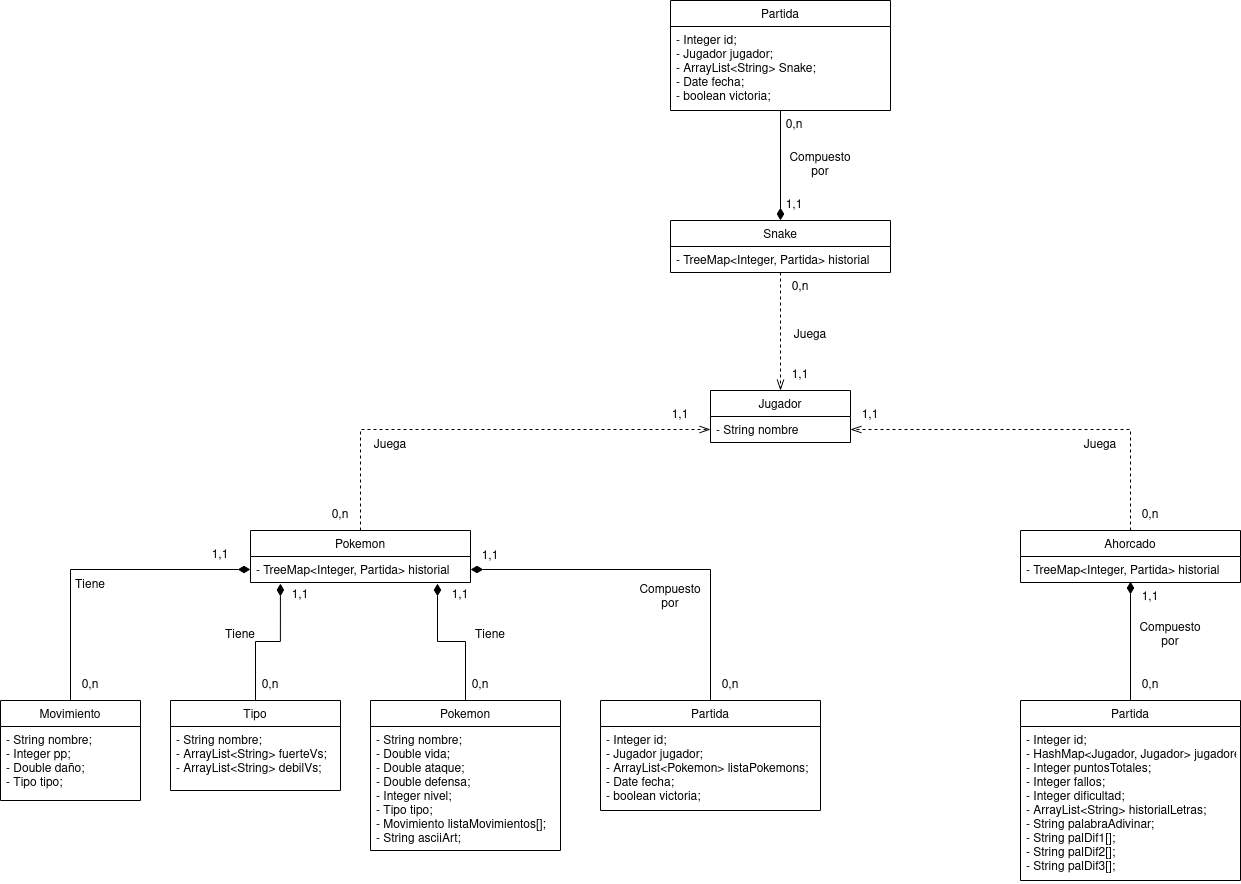

The diagram above was exported from draw.io. Its source (the exported page's mxGraphModel, read from the mxfile embedded in the PNG):
<mxGraphModel dx="2249" dy="1940" grid="1" gridSize="10" guides="1" tooltips="1" connect="1" arrows="1" fold="1" page="1" pageScale="1" pageWidth="827" pageHeight="1169" math="0" shadow="0">
  <root>
    <mxCell id="0" />
    <mxCell id="1" parent="0" />
    <mxCell id="1N6CXwZ95RNz3mJgsvkU-1" value="Jugador" style="swimlane;fontStyle=0;childLayout=stackLayout;horizontal=1;startSize=26;fillColor=none;horizontalStack=0;resizeParent=1;resizeParentMax=0;resizeLast=0;collapsible=1;marginBottom=0;" parent="1" vertex="1">
      <mxGeometry x="330" y="290" width="140" height="52" as="geometry" />
    </mxCell>
    <mxCell id="1N6CXwZ95RNz3mJgsvkU-2" value="- String nombre" style="text;strokeColor=none;fillColor=none;align=left;verticalAlign=top;spacingLeft=4;spacingRight=4;overflow=hidden;rotatable=0;points=[[0,0.5],[1,0.5]];portConstraint=eastwest;" parent="1N6CXwZ95RNz3mJgsvkU-1" vertex="1">
      <mxGeometry y="26" width="140" height="26" as="geometry" />
    </mxCell>
    <mxCell id="1N6CXwZ95RNz3mJgsvkU-41" style="edgeStyle=orthogonalEdgeStyle;rounded=0;orthogonalLoop=1;jettySize=auto;html=1;entryX=0.5;entryY=0;entryDx=0;entryDy=0;endArrow=openThin;endFill=0;endSize=9;strokeWidth=1;dashed=1;" parent="1" source="1N6CXwZ95RNz3mJgsvkU-5" target="1N6CXwZ95RNz3mJgsvkU-1" edge="1">
      <mxGeometry relative="1" as="geometry" />
    </mxCell>
    <mxCell id="1N6CXwZ95RNz3mJgsvkU-5" value="Snake" style="swimlane;fontStyle=0;childLayout=stackLayout;horizontal=1;startSize=26;fillColor=none;horizontalStack=0;resizeParent=1;resizeParentMax=0;resizeLast=0;collapsible=1;marginBottom=0;" parent="1" vertex="1">
      <mxGeometry x="290" y="120" width="220" height="52" as="geometry" />
    </mxCell>
    <mxCell id="1N6CXwZ95RNz3mJgsvkU-6" value="- TreeMap&lt;Integer, Partida&gt; historial" style="text;strokeColor=none;fillColor=none;align=left;verticalAlign=top;spacingLeft=4;spacingRight=4;overflow=hidden;rotatable=0;points=[[0,0.5],[1,0.5]];portConstraint=eastwest;" parent="1N6CXwZ95RNz3mJgsvkU-5" vertex="1">
      <mxGeometry y="26" width="220" height="26" as="geometry" />
    </mxCell>
    <mxCell id="1N6CXwZ95RNz3mJgsvkU-43" style="edgeStyle=orthogonalEdgeStyle;rounded=0;orthogonalLoop=1;jettySize=auto;html=1;entryX=0;entryY=0.5;entryDx=0;entryDy=0;dashed=1;endArrow=openThin;endFill=0;endSize=9;strokeWidth=1;" parent="1" source="1N6CXwZ95RNz3mJgsvkU-9" target="1N6CXwZ95RNz3mJgsvkU-2" edge="1">
      <mxGeometry relative="1" as="geometry" />
    </mxCell>
    <mxCell id="1N6CXwZ95RNz3mJgsvkU-9" value="Pokemon" style="swimlane;fontStyle=0;childLayout=stackLayout;horizontal=1;startSize=26;fillColor=none;horizontalStack=0;resizeParent=1;resizeParentMax=0;resizeLast=0;collapsible=1;marginBottom=0;" parent="1" vertex="1">
      <mxGeometry x="-130" y="430" width="220" height="52" as="geometry" />
    </mxCell>
    <mxCell id="1N6CXwZ95RNz3mJgsvkU-10" value="- TreeMap&lt;Integer, Partida&gt; historial" style="text;strokeColor=none;fillColor=none;align=left;verticalAlign=top;spacingLeft=4;spacingRight=4;overflow=hidden;rotatable=0;points=[[0,0.5],[1,0.5]];portConstraint=eastwest;" parent="1N6CXwZ95RNz3mJgsvkU-9" vertex="1">
      <mxGeometry y="26" width="220" height="26" as="geometry" />
    </mxCell>
    <mxCell id="1N6CXwZ95RNz3mJgsvkU-42" style="edgeStyle=orthogonalEdgeStyle;rounded=0;orthogonalLoop=1;jettySize=auto;html=1;entryX=1;entryY=0.5;entryDx=0;entryDy=0;dashed=1;endArrow=openThin;endFill=0;endSize=9;strokeWidth=1;" parent="1" source="1N6CXwZ95RNz3mJgsvkU-11" target="1N6CXwZ95RNz3mJgsvkU-2" edge="1">
      <mxGeometry relative="1" as="geometry" />
    </mxCell>
    <mxCell id="1N6CXwZ95RNz3mJgsvkU-11" value="Ahorcado" style="swimlane;fontStyle=0;childLayout=stackLayout;horizontal=1;startSize=26;fillColor=none;horizontalStack=0;resizeParent=1;resizeParentMax=0;resizeLast=0;collapsible=1;marginBottom=0;" parent="1" vertex="1">
      <mxGeometry x="640" y="430" width="220" height="52" as="geometry" />
    </mxCell>
    <mxCell id="1N6CXwZ95RNz3mJgsvkU-12" value="- TreeMap&lt;Integer, Partida&gt; historial" style="text;strokeColor=none;fillColor=none;align=left;verticalAlign=top;spacingLeft=4;spacingRight=4;overflow=hidden;rotatable=0;points=[[0,0.5],[1,0.5]];portConstraint=eastwest;" parent="1N6CXwZ95RNz3mJgsvkU-11" vertex="1">
      <mxGeometry y="26" width="220" height="26" as="geometry" />
    </mxCell>
    <mxCell id="1N6CXwZ95RNz3mJgsvkU-38" style="edgeStyle=orthogonalEdgeStyle;rounded=0;orthogonalLoop=1;jettySize=auto;html=1;entryX=1;entryY=0.5;entryDx=0;entryDy=0;endArrow=diamondThin;endFill=1;endSize=10;strokeWidth=1;" parent="1" source="1N6CXwZ95RNz3mJgsvkU-13" target="1N6CXwZ95RNz3mJgsvkU-10" edge="1">
      <mxGeometry relative="1" as="geometry" />
    </mxCell>
    <mxCell id="1N6CXwZ95RNz3mJgsvkU-13" value="Partida" style="swimlane;fontStyle=0;childLayout=stackLayout;horizontal=1;startSize=26;fillColor=none;horizontalStack=0;resizeParent=1;resizeParentMax=0;resizeLast=0;collapsible=1;marginBottom=0;" parent="1" vertex="1">
      <mxGeometry x="220" y="600" width="220" height="110" as="geometry" />
    </mxCell>
    <mxCell id="1N6CXwZ95RNz3mJgsvkU-16" value="- Integer id;&#10;- Jugador jugador;&#10;- ArrayList&lt;Pokemon&gt; listaPokemons;&#10;- Date fecha;&#10;- boolean victoria;" style="text;strokeColor=none;fillColor=none;align=left;verticalAlign=top;spacingLeft=4;spacingRight=4;overflow=hidden;rotatable=0;points=[[0,0.5],[1,0.5]];portConstraint=eastwest;" parent="1N6CXwZ95RNz3mJgsvkU-13" vertex="1">
      <mxGeometry y="26" width="220" height="84" as="geometry" />
    </mxCell>
    <mxCell id="1N6CXwZ95RNz3mJgsvkU-37" style="edgeStyle=orthogonalEdgeStyle;rounded=0;orthogonalLoop=1;jettySize=auto;html=1;entryX=0.85;entryY=1.038;entryDx=0;entryDy=0;entryPerimeter=0;endArrow=diamondThin;endFill=1;endSize=10;strokeWidth=1;" parent="1" source="1N6CXwZ95RNz3mJgsvkU-18" target="1N6CXwZ95RNz3mJgsvkU-10" edge="1">
      <mxGeometry relative="1" as="geometry" />
    </mxCell>
    <mxCell id="1N6CXwZ95RNz3mJgsvkU-18" value="Pokemon" style="swimlane;fontStyle=0;childLayout=stackLayout;horizontal=1;startSize=26;fillColor=none;horizontalStack=0;resizeParent=1;resizeParentMax=0;resizeLast=0;collapsible=1;marginBottom=0;" parent="1" vertex="1">
      <mxGeometry x="-10" y="600" width="190" height="150" as="geometry" />
    </mxCell>
    <mxCell id="1N6CXwZ95RNz3mJgsvkU-19" value="- String nombre;&#10;- Double vida;&#10;- Double ataque;&#10;- Double defensa;&#10;- Integer nivel;&#10;- Tipo tipo;&#10;- Movimiento listaMovimientos[];&#10;- String asciiArt;" style="text;strokeColor=none;fillColor=none;align=left;verticalAlign=top;spacingLeft=4;spacingRight=4;overflow=hidden;rotatable=0;points=[[0,0.5],[1,0.5]];portConstraint=eastwest;" parent="1N6CXwZ95RNz3mJgsvkU-18" vertex="1">
      <mxGeometry y="26" width="190" height="124" as="geometry" />
    </mxCell>
    <mxCell id="1N6CXwZ95RNz3mJgsvkU-23" value="Tipo" style="swimlane;fontStyle=0;childLayout=stackLayout;horizontal=1;startSize=26;fillColor=none;horizontalStack=0;resizeParent=1;resizeParentMax=0;resizeLast=0;collapsible=1;marginBottom=0;" parent="1" vertex="1">
      <mxGeometry x="-210" y="600" width="170" height="90" as="geometry" />
    </mxCell>
    <mxCell id="1N6CXwZ95RNz3mJgsvkU-24" value="- String nombre;&#10;- ArrayList&lt;String&gt; fuerteVs;&#10;- ArrayList&lt;String&gt; debilVs;" style="text;strokeColor=none;fillColor=none;align=left;verticalAlign=top;spacingLeft=4;spacingRight=4;overflow=hidden;rotatable=0;points=[[0,0.5],[1,0.5]];portConstraint=eastwest;" parent="1N6CXwZ95RNz3mJgsvkU-23" vertex="1">
      <mxGeometry y="26" width="170" height="64" as="geometry" />
    </mxCell>
    <mxCell id="1N6CXwZ95RNz3mJgsvkU-35" style="edgeStyle=orthogonalEdgeStyle;rounded=0;orthogonalLoop=1;jettySize=auto;html=1;entryX=0;entryY=0.5;entryDx=0;entryDy=0;endArrow=diamondThin;endFill=1;strokeWidth=1;endSize=10;" parent="1" source="1N6CXwZ95RNz3mJgsvkU-27" target="1N6CXwZ95RNz3mJgsvkU-10" edge="1">
      <mxGeometry relative="1" as="geometry" />
    </mxCell>
    <mxCell id="1N6CXwZ95RNz3mJgsvkU-27" value="Movimiento" style="swimlane;fontStyle=0;childLayout=stackLayout;horizontal=1;startSize=26;fillColor=none;horizontalStack=0;resizeParent=1;resizeParentMax=0;resizeLast=0;collapsible=1;marginBottom=0;" parent="1" vertex="1">
      <mxGeometry x="-380" y="600" width="140" height="100" as="geometry" />
    </mxCell>
    <mxCell id="1N6CXwZ95RNz3mJgsvkU-28" value="- String nombre;&#10;- Integer pp;&#10;- Double daño;&#10;- Tipo tipo;" style="text;strokeColor=none;fillColor=none;align=left;verticalAlign=top;spacingLeft=4;spacingRight=4;overflow=hidden;rotatable=0;points=[[0,0.5],[1,0.5]];portConstraint=eastwest;" parent="1N6CXwZ95RNz3mJgsvkU-27" vertex="1">
      <mxGeometry y="26" width="140" height="74" as="geometry" />
    </mxCell>
    <mxCell id="1N6CXwZ95RNz3mJgsvkU-39" style="edgeStyle=orthogonalEdgeStyle;rounded=0;orthogonalLoop=1;jettySize=auto;html=1;entryX=0.5;entryY=0.962;entryDx=0;entryDy=0;entryPerimeter=0;endArrow=diamondThin;endFill=1;endSize=10;strokeWidth=1;" parent="1" source="1N6CXwZ95RNz3mJgsvkU-31" target="1N6CXwZ95RNz3mJgsvkU-12" edge="1">
      <mxGeometry relative="1" as="geometry" />
    </mxCell>
    <mxCell id="1N6CXwZ95RNz3mJgsvkU-31" value="Partida" style="swimlane;fontStyle=0;childLayout=stackLayout;horizontal=1;startSize=26;fillColor=none;horizontalStack=0;resizeParent=1;resizeParentMax=0;resizeLast=0;collapsible=1;marginBottom=0;" parent="1" vertex="1">
      <mxGeometry x="640" y="600" width="220" height="180" as="geometry" />
    </mxCell>
    <mxCell id="1N6CXwZ95RNz3mJgsvkU-32" value="- Integer id;&#10;- HashMap&lt;Jugador, Jugador&gt; jugadores;&#10;- Integer puntosTotales;&#10;- Integer fallos; &#10;- Integer dificultad;&#10;- ArrayList&lt;String&gt; historialLetras;&#10;- String palabraAdivinar;&#10;- String palDif1[];&#10;- String palDif2[];&#10;- String palDif3[];" style="text;strokeColor=none;fillColor=none;align=left;verticalAlign=top;spacingLeft=4;spacingRight=4;overflow=hidden;rotatable=0;points=[[0,0.5],[1,0.5]];portConstraint=eastwest;" parent="1N6CXwZ95RNz3mJgsvkU-31" vertex="1">
      <mxGeometry y="26" width="220" height="154" as="geometry" />
    </mxCell>
    <mxCell id="1N6CXwZ95RNz3mJgsvkU-40" style="edgeStyle=orthogonalEdgeStyle;rounded=0;orthogonalLoop=1;jettySize=auto;html=1;entryX=0.5;entryY=0;entryDx=0;entryDy=0;endArrow=diamondThin;endFill=1;endSize=10;strokeWidth=1;" parent="1" source="1N6CXwZ95RNz3mJgsvkU-33" target="1N6CXwZ95RNz3mJgsvkU-5" edge="1">
      <mxGeometry relative="1" as="geometry" />
    </mxCell>
    <mxCell id="1N6CXwZ95RNz3mJgsvkU-33" value="Partida" style="swimlane;fontStyle=0;childLayout=stackLayout;horizontal=1;startSize=26;fillColor=none;horizontalStack=0;resizeParent=1;resizeParentMax=0;resizeLast=0;collapsible=1;marginBottom=0;" parent="1" vertex="1">
      <mxGeometry x="290" y="-100" width="220" height="110" as="geometry" />
    </mxCell>
    <mxCell id="1N6CXwZ95RNz3mJgsvkU-34" value="- Integer id;&#10;- Jugador jugador;&#10;- ArrayList&lt;String&gt; Snake;&#10;- Date fecha;&#10;- boolean victoria;" style="text;strokeColor=none;fillColor=none;align=left;verticalAlign=top;spacingLeft=4;spacingRight=4;overflow=hidden;rotatable=0;points=[[0,0.5],[1,0.5]];portConstraint=eastwest;" parent="1N6CXwZ95RNz3mJgsvkU-33" vertex="1">
      <mxGeometry y="26" width="220" height="84" as="geometry" />
    </mxCell>
    <mxCell id="1N6CXwZ95RNz3mJgsvkU-36" style="edgeStyle=orthogonalEdgeStyle;rounded=0;orthogonalLoop=1;jettySize=auto;html=1;endArrow=diamondThin;endFill=1;strokeWidth=1;endSize=10;exitX=0.5;exitY=0;exitDx=0;exitDy=0;entryX=0.136;entryY=1.038;entryDx=0;entryDy=0;entryPerimeter=0;" parent="1" source="1N6CXwZ95RNz3mJgsvkU-23" target="1N6CXwZ95RNz3mJgsvkU-10" edge="1">
      <mxGeometry relative="1" as="geometry">
        <mxPoint x="-300" y="610" as="sourcePoint" />
        <mxPoint x="-100" y="480" as="targetPoint" />
      </mxGeometry>
    </mxCell>
    <mxCell id="1N6CXwZ95RNz3mJgsvkU-44" value="Compuesto por" style="text;html=1;strokeColor=none;fillColor=none;align=center;verticalAlign=middle;whiteSpace=wrap;rounded=0;" parent="1" vertex="1">
      <mxGeometry x="410" y="50" width="60" height="30" as="geometry" />
    </mxCell>
    <mxCell id="1N6CXwZ95RNz3mJgsvkU-45" value="0,n" style="text;html=1;strokeColor=none;fillColor=none;align=center;verticalAlign=middle;whiteSpace=wrap;rounded=0;" parent="1" vertex="1">
      <mxGeometry x="384" y="10" width="60" height="30" as="geometry" />
    </mxCell>
    <mxCell id="1N6CXwZ95RNz3mJgsvkU-46" value="1,1" style="text;html=1;strokeColor=none;fillColor=none;align=center;verticalAlign=middle;whiteSpace=wrap;rounded=0;" parent="1" vertex="1">
      <mxGeometry x="384" y="90" width="60" height="30" as="geometry" />
    </mxCell>
    <mxCell id="1N6CXwZ95RNz3mJgsvkU-47" value="Compuesto por" style="text;html=1;strokeColor=none;fillColor=none;align=center;verticalAlign=middle;whiteSpace=wrap;rounded=0;" parent="1" vertex="1">
      <mxGeometry x="760" y="520" width="60" height="30" as="geometry" />
    </mxCell>
    <mxCell id="1N6CXwZ95RNz3mJgsvkU-48" value="1,1" style="text;html=1;strokeColor=none;fillColor=none;align=center;verticalAlign=middle;whiteSpace=wrap;rounded=0;" parent="1" vertex="1">
      <mxGeometry x="740" y="482" width="60" height="30" as="geometry" />
    </mxCell>
    <mxCell id="1N6CXwZ95RNz3mJgsvkU-49" value="0,n" style="text;html=1;strokeColor=none;fillColor=none;align=center;verticalAlign=middle;whiteSpace=wrap;rounded=0;" parent="1" vertex="1">
      <mxGeometry x="740" y="570" width="60" height="30" as="geometry" />
    </mxCell>
    <mxCell id="1N6CXwZ95RNz3mJgsvkU-50" value="Compuesto por" style="text;html=1;strokeColor=none;fillColor=none;align=center;verticalAlign=middle;whiteSpace=wrap;rounded=0;" parent="1" vertex="1">
      <mxGeometry x="260" y="482" width="60" height="30" as="geometry" />
    </mxCell>
    <mxCell id="1N6CXwZ95RNz3mJgsvkU-51" value="1,1" style="text;html=1;strokeColor=none;fillColor=none;align=center;verticalAlign=middle;whiteSpace=wrap;rounded=0;" parent="1" vertex="1">
      <mxGeometry x="80" y="441" width="60" height="30" as="geometry" />
    </mxCell>
    <mxCell id="1N6CXwZ95RNz3mJgsvkU-52" value="0,n" style="text;html=1;strokeColor=none;fillColor=none;align=center;verticalAlign=middle;whiteSpace=wrap;rounded=0;" parent="1" vertex="1">
      <mxGeometry x="320" y="570" width="60" height="30" as="geometry" />
    </mxCell>
    <mxCell id="1N6CXwZ95RNz3mJgsvkU-53" value="Juega" style="text;html=1;strokeColor=none;fillColor=none;align=center;verticalAlign=middle;whiteSpace=wrap;rounded=0;" parent="1" vertex="1">
      <mxGeometry x="400" y="220" width="60" height="30" as="geometry" />
    </mxCell>
    <mxCell id="1N6CXwZ95RNz3mJgsvkU-54" value="1,1" style="text;html=1;strokeColor=none;fillColor=none;align=center;verticalAlign=middle;whiteSpace=wrap;rounded=0;" parent="1" vertex="1">
      <mxGeometry x="390" y="260" width="60" height="30" as="geometry" />
    </mxCell>
    <mxCell id="1N6CXwZ95RNz3mJgsvkU-55" value="0,n" style="text;html=1;strokeColor=none;fillColor=none;align=center;verticalAlign=middle;whiteSpace=wrap;rounded=0;" parent="1" vertex="1">
      <mxGeometry x="390" y="172" width="60" height="30" as="geometry" />
    </mxCell>
    <mxCell id="1N6CXwZ95RNz3mJgsvkU-56" value="Juega" style="text;html=1;strokeColor=none;fillColor=none;align=center;verticalAlign=middle;whiteSpace=wrap;rounded=0;" parent="1" vertex="1">
      <mxGeometry x="690" y="330" width="60" height="30" as="geometry" />
    </mxCell>
    <mxCell id="1N6CXwZ95RNz3mJgsvkU-57" value="Juega" style="text;html=1;strokeColor=none;fillColor=none;align=center;verticalAlign=middle;whiteSpace=wrap;rounded=0;" parent="1" vertex="1">
      <mxGeometry x="-20" y="330" width="60" height="30" as="geometry" />
    </mxCell>
    <mxCell id="1N6CXwZ95RNz3mJgsvkU-58" value="0,n" style="text;html=1;strokeColor=none;fillColor=none;align=center;verticalAlign=middle;whiteSpace=wrap;rounded=0;" parent="1" vertex="1">
      <mxGeometry x="-70" y="400" width="60" height="30" as="geometry" />
    </mxCell>
    <mxCell id="1N6CXwZ95RNz3mJgsvkU-59" value="1,1" style="text;html=1;strokeColor=none;fillColor=none;align=center;verticalAlign=middle;whiteSpace=wrap;rounded=0;" parent="1" vertex="1">
      <mxGeometry x="270" y="300" width="60" height="30" as="geometry" />
    </mxCell>
    <mxCell id="1N6CXwZ95RNz3mJgsvkU-60" value="1,1" style="text;html=1;strokeColor=none;fillColor=none;align=center;verticalAlign=middle;whiteSpace=wrap;rounded=0;" parent="1" vertex="1">
      <mxGeometry x="460" y="300" width="60" height="30" as="geometry" />
    </mxCell>
    <mxCell id="1N6CXwZ95RNz3mJgsvkU-61" value="0,n" style="text;html=1;strokeColor=none;fillColor=none;align=center;verticalAlign=middle;whiteSpace=wrap;rounded=0;" parent="1" vertex="1">
      <mxGeometry x="740" y="400" width="60" height="30" as="geometry" />
    </mxCell>
    <mxCell id="1N6CXwZ95RNz3mJgsvkU-62" value="Tiene" style="text;html=1;strokeColor=none;fillColor=none;align=center;verticalAlign=middle;whiteSpace=wrap;rounded=0;" parent="1" vertex="1">
      <mxGeometry x="80" y="520" width="60" height="30" as="geometry" />
    </mxCell>
    <mxCell id="1N6CXwZ95RNz3mJgsvkU-63" value="0,n" style="text;html=1;strokeColor=none;fillColor=none;align=center;verticalAlign=middle;whiteSpace=wrap;rounded=0;" parent="1" vertex="1">
      <mxGeometry x="70" y="569.5" width="60" height="30" as="geometry" />
    </mxCell>
    <mxCell id="1N6CXwZ95RNz3mJgsvkU-64" value="1,1" style="text;html=1;strokeColor=none;fillColor=none;align=center;verticalAlign=middle;whiteSpace=wrap;rounded=0;" parent="1" vertex="1">
      <mxGeometry x="50" y="480" width="60" height="30" as="geometry" />
    </mxCell>
    <mxCell id="1N6CXwZ95RNz3mJgsvkU-65" value="Tiene" style="text;html=1;strokeColor=none;fillColor=none;align=center;verticalAlign=middle;whiteSpace=wrap;rounded=0;" parent="1" vertex="1">
      <mxGeometry x="-170" y="520" width="60" height="30" as="geometry" />
    </mxCell>
    <mxCell id="1N6CXwZ95RNz3mJgsvkU-66" value="Tiene" style="text;html=1;strokeColor=none;fillColor=none;align=center;verticalAlign=middle;whiteSpace=wrap;rounded=0;" parent="1" vertex="1">
      <mxGeometry x="-320" y="470" width="60" height="30" as="geometry" />
    </mxCell>
    <mxCell id="1N6CXwZ95RNz3mJgsvkU-67" value="1,1" style="text;html=1;strokeColor=none;fillColor=none;align=center;verticalAlign=middle;whiteSpace=wrap;rounded=0;" parent="1" vertex="1">
      <mxGeometry x="-110" y="480" width="60" height="30" as="geometry" />
    </mxCell>
    <mxCell id="1N6CXwZ95RNz3mJgsvkU-68" value="1,1" style="text;html=1;strokeColor=none;fillColor=none;align=center;verticalAlign=middle;whiteSpace=wrap;rounded=0;" parent="1" vertex="1">
      <mxGeometry x="-190" y="440" width="60" height="30" as="geometry" />
    </mxCell>
    <mxCell id="1N6CXwZ95RNz3mJgsvkU-69" value="0,n" style="text;html=1;strokeColor=none;fillColor=none;align=center;verticalAlign=middle;whiteSpace=wrap;rounded=0;" parent="1" vertex="1">
      <mxGeometry x="-140" y="570" width="60" height="30" as="geometry" />
    </mxCell>
    <mxCell id="1N6CXwZ95RNz3mJgsvkU-70" value="0,n" style="text;html=1;strokeColor=none;fillColor=none;align=center;verticalAlign=middle;whiteSpace=wrap;rounded=0;" parent="1" vertex="1">
      <mxGeometry x="-320" y="570" width="60" height="30" as="geometry" />
    </mxCell>
  </root>
</mxGraphModel>